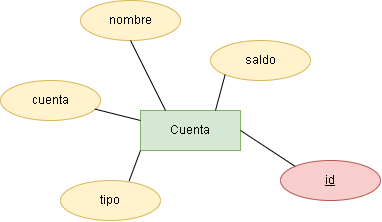

The diagram above was exported from draw.io. Its source (the exported page's mxGraphModel, read from the mxfile embedded in the PNG):
<mxGraphModel dx="592" dy="357" grid="1" gridSize="10" guides="1" tooltips="1" connect="1" arrows="1" fold="1" page="1" pageScale="1" pageWidth="827" pageHeight="1169" math="0" shadow="0">
  <root>
    <mxCell id="0" />
    <mxCell id="1" parent="0" />
    <mxCell id="OlopRkfFDvq8Q8SyKYh0-1" parent="1" style="whiteSpace=wrap;html=1;align=center;fillColor=#d5e8d4;strokeColor=#82b366;" value="Cuenta" vertex="1">
      <mxGeometry height="40" width="100" x="260" y="170" as="geometry" />
    </mxCell>
    <mxCell id="OlopRkfFDvq8Q8SyKYh0-2" parent="1" style="ellipse;whiteSpace=wrap;html=1;align=center;fillColor=#fff2cc;strokeColor=#d6b656;" value="cuenta" vertex="1">
      <mxGeometry height="40" width="100" x="120" y="140" as="geometry" />
    </mxCell>
    <mxCell id="OlopRkfFDvq8Q8SyKYh0-3" parent="1" style="ellipse;whiteSpace=wrap;html=1;align=center;fillColor=#fff2cc;strokeColor=#d6b656;" value="nombre" vertex="1">
      <mxGeometry height="40" width="100" x="200" y="60" as="geometry" />
    </mxCell>
    <mxCell id="OlopRkfFDvq8Q8SyKYh0-4" parent="1" style="ellipse;whiteSpace=wrap;html=1;align=center;fillColor=#fff2cc;strokeColor=#d6b656;" value="saldo" vertex="1">
      <mxGeometry height="40" width="100" x="330" y="100" as="geometry" />
    </mxCell>
    <mxCell id="OlopRkfFDvq8Q8SyKYh0-5" parent="1" style="ellipse;whiteSpace=wrap;html=1;align=center;fillColor=#fff2cc;strokeColor=#d6b656;" value="tipo" vertex="1">
      <mxGeometry height="40" width="100" x="180" y="240" as="geometry" />
    </mxCell>
    <mxCell id="OlopRkfFDvq8Q8SyKYh0-6" parent="1" style="ellipse;whiteSpace=wrap;html=1;align=center;fontStyle=4;fillColor=#f8cecc;strokeColor=#b85450;" value="id" vertex="1">
      <mxGeometry height="40" width="100" x="400" y="220" as="geometry" />
    </mxCell>
    <mxCell id="OlopRkfFDvq8Q8SyKYh0-7" edge="1" parent="1" source="OlopRkfFDvq8Q8SyKYh0-1" style="endArrow=none;html=1;rounded=0;entryX=0.5;entryY=1;entryDx=0;entryDy=0;exitX=0.25;exitY=0;exitDx=0;exitDy=0;" target="OlopRkfFDvq8Q8SyKYh0-3" value="">
      <mxGeometry relative="1" as="geometry">
        <mxPoint x="230" y="190" as="sourcePoint" />
        <mxPoint x="390" y="190" as="targetPoint" />
      </mxGeometry>
    </mxCell>
    <mxCell id="OlopRkfFDvq8Q8SyKYh0-8" edge="1" parent="1" source="OlopRkfFDvq8Q8SyKYh0-1" style="endArrow=none;html=1;rounded=0;entryX=0;entryY=1;entryDx=0;entryDy=0;exitX=0.75;exitY=0;exitDx=0;exitDy=0;" target="OlopRkfFDvq8Q8SyKYh0-4" value="">
      <mxGeometry relative="1" as="geometry">
        <mxPoint x="230" y="190" as="sourcePoint" />
        <mxPoint x="390" y="190" as="targetPoint" />
      </mxGeometry>
    </mxCell>
    <mxCell id="OlopRkfFDvq8Q8SyKYh0-9" edge="1" parent="1" source="OlopRkfFDvq8Q8SyKYh0-2" style="endArrow=none;html=1;rounded=0;exitX=0.943;exitY=0.714;exitDx=0;exitDy=0;exitPerimeter=0;entryX=0;entryY=0.25;entryDx=0;entryDy=0;" target="OlopRkfFDvq8Q8SyKYh0-1" value="">
      <mxGeometry relative="1" as="geometry">
        <mxPoint x="230" y="190" as="sourcePoint" />
        <mxPoint x="390" y="190" as="targetPoint" />
      </mxGeometry>
    </mxCell>
    <mxCell id="OlopRkfFDvq8Q8SyKYh0-11" edge="1" parent="1" source="OlopRkfFDvq8Q8SyKYh0-5" style="endArrow=none;html=1;rounded=0;exitX=0.686;exitY=0.014;exitDx=0;exitDy=0;exitPerimeter=0;entryX=0;entryY=1;entryDx=0;entryDy=0;" target="OlopRkfFDvq8Q8SyKYh0-1" value="">
      <mxGeometry relative="1" as="geometry">
        <mxPoint x="230" y="190" as="sourcePoint" />
        <mxPoint x="390" y="190" as="targetPoint" />
      </mxGeometry>
    </mxCell>
    <mxCell id="OlopRkfFDvq8Q8SyKYh0-12" edge="1" parent="1" source="OlopRkfFDvq8Q8SyKYh0-1" style="endArrow=none;html=1;rounded=0;entryX=0;entryY=0;entryDx=0;entryDy=0;exitX=1;exitY=0.5;exitDx=0;exitDy=0;" target="OlopRkfFDvq8Q8SyKYh0-6" value="">
      <mxGeometry relative="1" as="geometry">
        <mxPoint x="230" y="190" as="sourcePoint" />
        <mxPoint x="390" y="190" as="targetPoint" />
      </mxGeometry>
    </mxCell>
  </root>
</mxGraphModel>